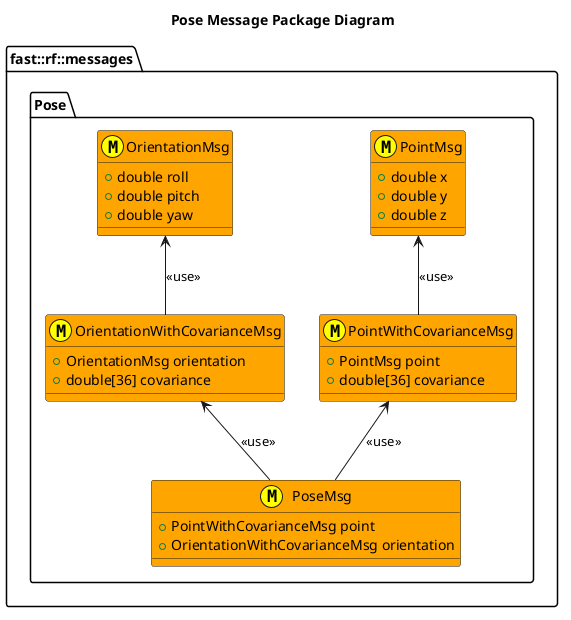

The diagram above was rendered by PlantUML. Its source (embedded in the PNG):
@startuml
title Pose Message Package Diagram

namespace fast::rf::messages {
  namespace Pose  {
    struct PointMsg <<(M,#FFFF00) >> #Orange {
      +double x
      +double y
      +double z 
    }
    struct PointWithCovarianceMsg <<(M,#FFFF00) >>  #Orange {
      +PointMsg point
      +double[36] covariance
    }
    PointWithCovarianceMsg -up-> PointMsg: <<use>>
    struct OrientationMsg <<(M,#FFFF00) >> #Orange {
      +double roll
      +double pitch
      +double yaw
    }
    struct OrientationWithCovarianceMsg <<(M,#FFFF00) >> #Orange {
      +OrientationMsg orientation
      +double[36] covariance
    }
    OrientationWithCovarianceMsg -up-> OrientationMsg: <<use>>
    

    struct PoseMsg <<(M,#FFFF00) >> #Orange {
      +PointWithCovarianceMsg point
      +OrientationWithCovarianceMsg orientation
    }
    PoseMsg -up-> PointWithCovarianceMsg: <<use>>
    PoseMsg -up-> OrientationWithCovarianceMsg: <<use>>
  }
}
@enduml